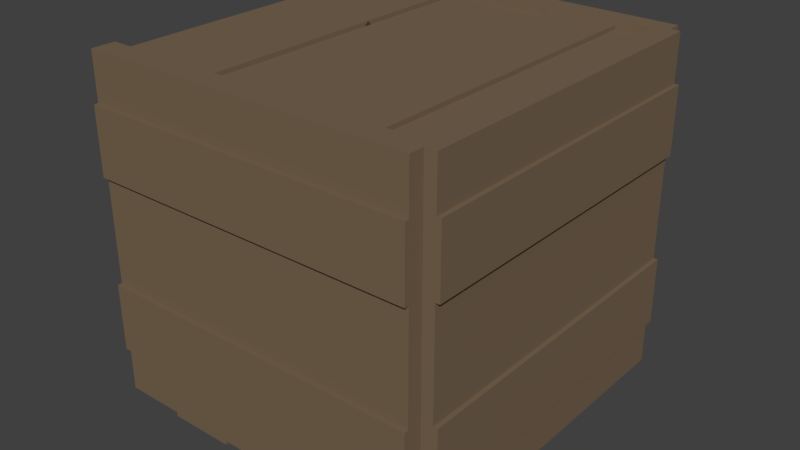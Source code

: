 # Source: crateBroken.blend  (saved by Blender 2.77.0; exported with 4.5.12 LTS)
import bpy
from mathutils import Matrix  # noqa: F401  (used for matrix-valued properties, if any)

bpy.ops.wm.read_factory_settings(use_empty=True)
scene = bpy.context.scene
scene.name = 'Scene'

# ---- collections
col_collection_1 = bpy.data.collections.new('Collection 1'); scene.collection.children.link(col_collection_1)

# ---- materials (node trees are filled in below, after node groups)
mat_material_001 = bpy.data.materials.new('Material.001')
mat_material_001.alpha_threshold = 0.0
mat_material_001.use_transparent_shadow = False
mat_material_001.diffuse_color = (0.1902, 0.1329, 0.08226, 1.0)
mat_material_001.roughness = 0.5

# ---- material node trees

# ---- world
world_world = bpy.data.worlds.new('World'); scene.world = world_world
world_world.color = (0.05088, 0.05088, 0.05088)
world_world.use_sun_shadow = False
world_world.sun_shadow_jitter_overblur = 0.0
world_world.cycles.sampling_method = 'MANUAL'

# ---- meshes
me_cube_007 = bpy.data.meshes.new('Cube.007')
me_cube_007.from_pydata([(-0.283, -0.4123, 0.5835), (-0.283, -0.4123, 0.6276), (-0.283, 0.2091, 0.5835), (-0.283, 0.2091, 0.6276), (0.3384, -0.4123, 0.5835), (0.3384, -0.4123, 0.6276), (0.3384, 0.2091, 0.5835), (0.3384, 0.2091, 0.6276), (-0.1955, 0.2091, 0.6276), (-0.07118, 0.2091, 0.6276), (0.1259, 0.2091, 0.6276), (0.2529, 0.2091, 0.6276), (0.1774, 0.2091, 0.5835), (0.0531, 0.2091, 0.5835), (-0.07118, 0.2091, 0.5835), (-0.1955, 0.2091, 0.5835), (0.2529, -0.4123, 0.6276), (0.1259, -0.4123, 0.6276), (-0.07118, -0.4123, 0.6276), (-0.1955, -0.4123, 0.6276), (-0.1955, -0.4123, 0.5835), (-0.07118, -0.4123, 0.5835), (0.0531, -0.4123, 0.5835), (0.1774, -0.4123, 0.5835), (-0.1955, 0.2091, 0.6357), (-0.07118, 0.2091, 0.6357), (0.1259, 0.2091, 0.6357), (0.2529, 0.2091, 0.6357), (0.2529, -0.4123, 0.6357), (0.1259, -0.4123, 0.6357), (-0.07118, -0.4123, 0.6357), (-0.1955, -0.4123, 0.6357), (0.1774, -0.03566, 0.5835), (0.1259, -0.1183, 0.6276), (0.2529, -0.02745, 0.6357), (-0.07118, -0.0288, 0.6276), (0.1259, -0.1261, 0.6357), (-0.1955, -0.09116, 0.6276), (-0.07118, -0.03588, 0.6357), (0.3384, -0.005465, 0.6276), (-0.283, -0.07765, 0.6276), (-0.1955, -0.05241, 0.5835), (-0.1955, -0.09824, 0.6357), (-0.07118, -0.09018, 0.5835), (0.3384, -0.000407, 0.5835), (-0.283, -0.09634, 0.5835), (0.0531, -0.1322, 0.5835), (0.2529, -0.01966, 0.6276), (0.1022, -0.1368, 0.6276), (0.02785, -0.1519, 0.5835), (-0.214, -0.1004, 0.6276), (-0.1602, -0.03473, 0.5835), (-0.283, -0.1086, 0.5975), (0.1913, -0.02481, 0.5835), (0.1259, -0.1183, 0.6276), (0.1022, -0.1368, 0.6276), (-0.07118, -0.0288, 0.6276), (-0.1955, -0.05241, 0.5835), (-0.283, -0.09634, 0.5835), (0.0531, -0.1322, 0.5835), (0.02785, -0.1519, 0.5835), (-0.07118, -0.09018, 0.5835), (0.2529, -0.02745, 0.6357), (0.1259, -0.1261, 0.6357), (-0.1955, -0.09116, 0.6276), (-0.1955, -0.09824, 0.6357), (-0.214, -0.1004, 0.6276), (-0.283, -0.07765, 0.6276), (0.2529, -0.01966, 0.6276), (-0.07118, -0.03588, 0.6357), (-0.1602, -0.03473, 0.5835), (0.1774, -0.03566, 0.5835), (-0.283, -0.1086, 0.5975), (0.3384, -0.000407, 0.5835), (0.3384, -0.005465, 0.6276), (0.1913, -0.02481, 0.5835)], [], [(1, 40, 72, 58, 0), (11, 7, 6, 12), (7, 74, 44, 6), (19, 1, 0, 20), (23, 32, 75, 73, 4), (19, 37, 66, 40, 1), (5, 39, 68, 16), (16, 68, 62, 28), (17, 54, 55, 35, 18), (18, 35, 38, 30), (0, 58, 41, 20), (20, 41, 70, 61, 21), (21, 61, 60, 46, 22), (22, 46, 32, 23), (5, 16, 23, 4), (16, 17, 22, 23), (17, 18, 21, 22), (18, 19, 20, 21), (3, 8, 15, 2), (8, 9, 14, 15), (9, 10, 13, 14), (10, 11, 12, 13), (28, 62, 36, 29), (30, 38, 65, 31), (11, 10, 26, 27), (9, 8, 24, 25), (8, 64, 42, 24), (10, 33, 63, 26), (19, 18, 30, 31), (17, 16, 28, 29), (45, 57, 52), (56, 48, 33, 10, 9), (57, 45, 2, 15), (59, 49, 43, 14, 13), (63, 34, 27, 26), (65, 37, 19, 31), (67, 50, 64, 8, 3), (34, 47, 11, 27), (69, 56, 9, 25), (43, 51, 57, 15, 14), (71, 59, 13, 12), (42, 69, 25, 24), (36, 54, 17, 29), (45, 52, 67, 3, 2), (73, 39, 5, 4), (44, 53, 71, 12, 6), (47, 74, 7, 11), (57, 50, 67), (52, 57, 67), (50, 57, 64), (57, 51, 42), (42, 51, 69), (51, 43, 69), (56, 43, 49), (69, 43, 56), (56, 49, 48), (49, 59, 48), (48, 59, 33), (63, 33, 47, 34), (71, 47, 33, 59), (71, 53, 47), (74, 47, 53, 44), (62, 68, 75, 32), (54, 36, 32), (36, 62, 32), (46, 60, 54, 32), (54, 60, 55), (61, 35, 60), (35, 55, 60), (38, 35, 37, 65), (70, 37, 35, 61), (41, 37, 70), (37, 41, 66), (58, 72, 41), (41, 72, 66), (40, 66, 72)])
me_cube_007.materials.append(mat_material_001)
me_cube_007.use_remesh_preserve_volume = False
me_cube_007.use_remesh_preserve_attributes = False
me_cube_007.use_mirror_vertex_groups = False
me_cube_007.update()
me_cube_010 = bpy.data.meshes.new('Cube.010')
me_cube_010.from_pydata([(-0.3107, -0.4283, 0.5857), (-0.3107, -0.4283, 0.6298), (-0.3107, 0.1931, 0.5857), (-0.3107, 0.1931, 0.6298), (0.3107, -0.4283, 0.5857), (0.3107, -0.4283, 0.6298), (0.3107, 0.1931, 0.5857), (0.3107, 0.1931, 0.6298), (-0.2231, 0.1931, 0.6298), (-0.09886, 0.1931, 0.6298), (0.09822, 0.1931, 0.6298), (0.2252, 0.1931, 0.6298), (0.1497, 0.1931, 0.5857), (0.02542, 0.1931, 0.5857), (-0.09886, 0.1931, 0.5857), (-0.2231, 0.1931, 0.5857), (0.2252, -0.4283, 0.6298), (0.09822, -0.4283, 0.6298), (-0.09886, -0.4283, 0.6298), (-0.2231, -0.4283, 0.6298), (-0.2231, -0.4283, 0.5857), (-0.09886, -0.4283, 0.5857), (0.02542, -0.4283, 0.5857), (0.1497, -0.4283, 0.5857), (-0.2231, 0.1931, 0.6378), (-0.09886, 0.1931, 0.6378), (0.09822, 0.1931, 0.6378), (0.2252, 0.1931, 0.6378), (0.2252, -0.4283, 0.6378), (0.09822, -0.4283, 0.6378), (-0.09886, -0.4283, 0.6378), (-0.2231, -0.4283, 0.6378), (0.1497, -0.05162, 0.5857), (0.09822, -0.1343, 0.6298), (0.2252, -0.04342, 0.6378), (-0.09886, -0.04477, 0.6298), (0.09822, -0.1421, 0.6378), (-0.2231, -0.1071, 0.6298), (-0.09886, -0.05185, 0.6378), (0.3107, -0.02143, 0.6298), (-0.3107, -0.09361, 0.6298), (-0.2231, -0.06837, 0.5857), (-0.2231, -0.1142, 0.6378), (-0.09886, -0.1061, 0.5857), (0.3107, -0.01637, 0.5857), (-0.3107, -0.1123, 0.5857), (0.02542, -0.1482, 0.5857), (0.2252, -0.03562, 0.6298), (0.07448, -0.1527, 0.6298), (0.0001686, -0.1678, 0.5857), (-0.2416, -0.1164, 0.6298), (-0.1879, -0.05069, 0.5857), (-0.3107, -0.1246, 0.5997), (0.1637, -0.04077, 0.5857), (0.09822, -0.1343, 0.6298), (0.07448, -0.1527, 0.6298), (-0.09886, -0.04477, 0.6298), (-0.2231, -0.06837, 0.5857), (-0.3107, -0.1123, 0.5857), (0.02542, -0.1482, 0.5857), (0.0001686, -0.1678, 0.5857), (-0.09886, -0.1061, 0.5857), (0.2252, -0.04342, 0.6378), (0.09822, -0.1421, 0.6378), (-0.2231, -0.1071, 0.6298), (-0.2231, -0.1142, 0.6378), (-0.2416, -0.1164, 0.6298), (-0.3107, -0.09361, 0.6298), (0.2252, -0.03562, 0.6298), (-0.09886, -0.05185, 0.6378), (-0.1879, -0.05069, 0.5857), (0.1497, -0.05162, 0.5857), (-0.3107, -0.1246, 0.5997), (0.3107, -0.01637, 0.5857), (0.3107, -0.02143, 0.6298), (0.1637, -0.04077, 0.5857)], [], [(1, 40, 72, 58, 0), (11, 7, 6, 12), (7, 74, 44, 6), (19, 1, 0, 20), (23, 32, 75, 73, 4), (19, 37, 66, 40, 1), (5, 39, 68, 16), (16, 68, 62, 28), (17, 54, 55, 35, 18), (18, 35, 38, 30), (0, 58, 41, 20), (20, 41, 70, 61, 21), (21, 61, 60, 46, 22), (22, 46, 32, 23), (5, 16, 23, 4), (16, 17, 22, 23), (17, 18, 21, 22), (18, 19, 20, 21), (3, 8, 15, 2), (8, 9, 14, 15), (9, 10, 13, 14), (10, 11, 12, 13), (28, 62, 36, 29), (30, 38, 65, 31), (11, 10, 26, 27), (9, 8, 24, 25), (8, 64, 42, 24), (10, 33, 63, 26), (19, 18, 30, 31), (17, 16, 28, 29), (45, 57, 52), (56, 48, 33, 10, 9), (57, 45, 2, 15), (59, 49, 43, 14, 13), (63, 34, 27, 26), (65, 37, 19, 31), (67, 50, 64, 8, 3), (34, 47, 11, 27), (69, 56, 9, 25), (43, 51, 57, 15, 14), (71, 59, 13, 12), (42, 69, 25, 24), (36, 54, 17, 29), (45, 52, 67, 3, 2), (73, 39, 5, 4), (44, 53, 71, 12, 6), (47, 74, 7, 11), (57, 50, 67), (52, 57, 67), (50, 57, 64), (57, 51, 42), (42, 51, 69), (51, 43, 69), (56, 43, 49), (69, 43, 56), (56, 49, 48), (49, 59, 48), (48, 59, 33), (63, 33, 47, 34), (71, 47, 33, 59), (71, 53, 47), (74, 47, 53, 44), (62, 68, 75, 32), (54, 36, 32), (36, 62, 32), (46, 60, 54, 32), (54, 60, 55), (61, 35, 60), (35, 55, 60), (38, 35, 37, 65), (70, 37, 35, 61), (41, 37, 70), (37, 41, 66), (58, 72, 41), (41, 72, 66), (40, 66, 72)])
me_cube_010.materials.append(mat_material_001)
me_cube_010.use_remesh_preserve_volume = False
me_cube_010.use_remesh_preserve_attributes = False
me_cube_010.use_mirror_vertex_groups = False
me_cube_010.update()
me_cube_009 = bpy.data.meshes.new('Cube.009')
me_cube_009.from_pydata([(-0.3107, -0.4283, 0.5857), (-0.3107, -0.4283, 0.6298), (-0.3107, 0.1931, 0.5857), (-0.3107, 0.1931, 0.6298), (0.3107, -0.4283, 0.5857), (0.3107, -0.4283, 0.6298), (0.3107, 0.1931, 0.5857), (0.3107, 0.1931, 0.6298), (-0.2231, 0.1931, 0.6298), (-0.09886, 0.1931, 0.6298), (0.09822, 0.1931, 0.6298), (0.2252, 0.1931, 0.6298), (0.1497, 0.1931, 0.5857), (0.02542, 0.1931, 0.5857), (-0.09886, 0.1931, 0.5857), (-0.2231, 0.1931, 0.5857), (0.2252, -0.4283, 0.6298), (0.09822, -0.4283, 0.6298), (-0.09886, -0.4283, 0.6298), (-0.2231, -0.4283, 0.6298), (-0.2231, -0.4283, 0.5857), (-0.09886, -0.4283, 0.5857), (0.02542, -0.4283, 0.5857), (0.1497, -0.4283, 0.5857), (-0.2231, 0.1931, 0.6378), (-0.09886, 0.1931, 0.6378), (0.09822, 0.1931, 0.6378), (0.2252, 0.1931, 0.6378), (0.2252, -0.4283, 0.6378), (0.09822, -0.4283, 0.6378), (-0.09886, -0.4283, 0.6378), (-0.2231, -0.4283, 0.6378), (0.1497, -0.05162, 0.5857), (0.09822, -0.1343, 0.6298), (0.2252, -0.04342, 0.6378), (-0.09886, -0.04477, 0.6298), (0.09822, -0.1421, 0.6378), (-0.2231, -0.1071, 0.6298), (-0.09886, -0.05185, 0.6378), (0.3107, -0.02143, 0.6298), (-0.3107, -0.09361, 0.6298), (-0.2231, -0.06837, 0.5857), (-0.2231, -0.1142, 0.6378), (-0.09886, -0.1061, 0.5857), (0.3107, -0.01637, 0.5857), (-0.3107, -0.1123, 0.5857), (0.02542, -0.1482, 0.5857), (0.2252, -0.03562, 0.6298), (0.07448, -0.1527, 0.6298), (0.0001686, -0.1678, 0.5857), (-0.2416, -0.1164, 0.6298), (-0.1879, -0.05069, 0.5857), (-0.3107, -0.1246, 0.5997), (0.1637, -0.04077, 0.5857), (0.09822, -0.1343, 0.6298), (0.07448, -0.1527, 0.6298), (-0.09886, -0.04477, 0.6298), (-0.2231, -0.06837, 0.5857), (-0.3107, -0.1123, 0.5857), (0.02542, -0.1482, 0.5857), (0.0001686, -0.1678, 0.5857), (-0.09886, -0.1061, 0.5857), (0.2252, -0.04342, 0.6378), (0.09822, -0.1421, 0.6378), (-0.2231, -0.1071, 0.6298), (-0.2231, -0.1142, 0.6378), (-0.2416, -0.1164, 0.6298), (-0.3107, -0.09361, 0.6298), (0.2252, -0.03562, 0.6298), (-0.09886, -0.05185, 0.6378), (-0.1879, -0.05069, 0.5857), (0.1497, -0.05162, 0.5857), (-0.3107, -0.1246, 0.5997), (0.3107, -0.01637, 0.5857), (0.3107, -0.02143, 0.6298), (0.1637, -0.04077, 0.5857)], [], [(1, 40, 72, 58, 0), (11, 7, 6, 12), (7, 74, 44, 6), (19, 1, 0, 20), (23, 32, 75, 73, 4), (19, 37, 66, 40, 1), (5, 39, 68, 16), (16, 68, 62, 28), (17, 54, 55, 35, 18), (18, 35, 38, 30), (0, 58, 41, 20), (20, 41, 70, 61, 21), (21, 61, 60, 46, 22), (22, 46, 32, 23), (5, 16, 23, 4), (16, 17, 22, 23), (17, 18, 21, 22), (18, 19, 20, 21), (3, 8, 15, 2), (8, 9, 14, 15), (9, 10, 13, 14), (10, 11, 12, 13), (28, 62, 36, 29), (30, 38, 65, 31), (11, 10, 26, 27), (9, 8, 24, 25), (8, 64, 42, 24), (10, 33, 63, 26), (19, 18, 30, 31), (17, 16, 28, 29), (45, 57, 52), (56, 48, 33, 10, 9), (57, 45, 2, 15), (59, 49, 43, 14, 13), (63, 34, 27, 26), (65, 37, 19, 31), (67, 50, 64, 8, 3), (34, 47, 11, 27), (69, 56, 9, 25), (43, 51, 57, 15, 14), (71, 59, 13, 12), (42, 69, 25, 24), (36, 54, 17, 29), (45, 52, 67, 3, 2), (73, 39, 5, 4), (44, 53, 71, 12, 6), (47, 74, 7, 11), (57, 50, 67), (52, 57, 67), (50, 57, 64), (57, 51, 42), (42, 51, 69), (51, 43, 69), (56, 43, 49), (69, 43, 56), (56, 49, 48), (49, 59, 48), (48, 59, 33), (63, 33, 47, 34), (71, 47, 33, 59), (71, 53, 47), (74, 47, 53, 44), (62, 68, 75, 32), (54, 36, 32), (36, 62, 32), (46, 60, 54, 32), (54, 60, 55), (61, 35, 60), (35, 55, 60), (38, 35, 37, 65), (70, 37, 35, 61), (41, 37, 70), (37, 41, 66), (58, 72, 41), (41, 72, 66), (40, 66, 72)])
me_cube_009.materials.append(mat_material_001)
me_cube_009.use_remesh_preserve_volume = False
me_cube_009.use_remesh_preserve_attributes = False
me_cube_009.use_mirror_vertex_groups = False
me_cube_009.update()
me_cube_008 = bpy.data.meshes.new('Cube.008')
me_cube_008.from_pydata([(-0.3107, -0.4283, 0.5857), (-0.3107, -0.4283, 0.6298), (-0.3107, 0.1931, 0.5857), (-0.3107, 0.1931, 0.6298), (0.3107, -0.4283, 0.5857), (0.3107, -0.4283, 0.6298), (0.3107, 0.1931, 0.5857), (0.3107, 0.1931, 0.6298), (-0.2231, 0.1931, 0.6298), (-0.09886, 0.1931, 0.6298), (0.09822, 0.1931, 0.6298), (0.2252, 0.1931, 0.6298), (0.1497, 0.1931, 0.5857), (0.02542, 0.1931, 0.5857), (-0.09886, 0.1931, 0.5857), (-0.2231, 0.1931, 0.5857), (0.2252, -0.4283, 0.6298), (0.09822, -0.4283, 0.6298), (-0.09886, -0.4283, 0.6298), (-0.2231, -0.4283, 0.6298), (-0.2231, -0.4283, 0.5857), (-0.09886, -0.4283, 0.5857), (0.02542, -0.4283, 0.5857), (0.1497, -0.4283, 0.5857), (-0.2231, 0.1931, 0.6378), (-0.09886, 0.1931, 0.6378), (0.09822, 0.1931, 0.6378), (0.2252, 0.1931, 0.6378), (0.2252, -0.4283, 0.6378), (0.09822, -0.4283, 0.6378), (-0.09886, -0.4283, 0.6378), (-0.2231, -0.4283, 0.6378), (0.1497, -0.05162, 0.5857), (0.09822, -0.1343, 0.6298), (0.2252, -0.04342, 0.6378), (-0.09886, -0.04477, 0.6298), (0.09822, -0.1421, 0.6378), (-0.2231, -0.1071, 0.6298), (-0.09886, -0.05185, 0.6378), (0.3107, -0.02143, 0.6298), (-0.3107, -0.09361, 0.6298), (-0.2231, -0.06837, 0.5857), (-0.2231, -0.1142, 0.6378), (-0.09886, -0.1061, 0.5857), (0.3107, -0.01637, 0.5857), (-0.3107, -0.1123, 0.5857), (0.02542, -0.1482, 0.5857), (0.2252, -0.03562, 0.6298), (0.07448, -0.1527, 0.6298), (0.0001686, -0.1678, 0.5857), (-0.2416, -0.1164, 0.6298), (-0.1879, -0.05069, 0.5857), (-0.3107, -0.1246, 0.5997), (0.1637, -0.04077, 0.5857), (0.09822, -0.1343, 0.6298), (0.07448, -0.1527, 0.6298), (-0.09886, -0.04477, 0.6298), (-0.2231, -0.06837, 0.5857), (-0.3107, -0.1123, 0.5857), (0.02542, -0.1482, 0.5857), (0.0001686, -0.1678, 0.5857), (-0.09886, -0.1061, 0.5857), (0.2252, -0.04342, 0.6378), (0.09822, -0.1421, 0.6378), (-0.2231, -0.1071, 0.6298), (-0.2231, -0.1142, 0.6378), (-0.2416, -0.1164, 0.6298), (-0.3107, -0.09361, 0.6298), (0.2252, -0.03562, 0.6298), (-0.09886, -0.05185, 0.6378), (-0.1879, -0.05069, 0.5857), (0.1497, -0.05162, 0.5857), (-0.3107, -0.1246, 0.5997), (0.3107, -0.01637, 0.5857), (0.3107, -0.02143, 0.6298), (0.1637, -0.04077, 0.5857)], [], [(1, 40, 72, 58, 0), (11, 7, 6, 12), (7, 74, 44, 6), (19, 1, 0, 20), (23, 32, 75, 73, 4), (19, 37, 66, 40, 1), (5, 39, 68, 16), (16, 68, 62, 28), (17, 54, 55, 35, 18), (18, 35, 38, 30), (0, 58, 41, 20), (20, 41, 70, 61, 21), (21, 61, 60, 46, 22), (22, 46, 32, 23), (5, 16, 23, 4), (16, 17, 22, 23), (17, 18, 21, 22), (18, 19, 20, 21), (3, 8, 15, 2), (8, 9, 14, 15), (9, 10, 13, 14), (10, 11, 12, 13), (28, 62, 36, 29), (30, 38, 65, 31), (11, 10, 26, 27), (9, 8, 24, 25), (8, 64, 42, 24), (10, 33, 63, 26), (19, 18, 30, 31), (17, 16, 28, 29), (45, 57, 52), (56, 48, 33, 10, 9), (57, 45, 2, 15), (59, 49, 43, 14, 13), (63, 34, 27, 26), (65, 37, 19, 31), (67, 50, 64, 8, 3), (34, 47, 11, 27), (69, 56, 9, 25), (43, 51, 57, 15, 14), (71, 59, 13, 12), (42, 69, 25, 24), (36, 54, 17, 29), (45, 52, 67, 3, 2), (73, 39, 5, 4), (44, 53, 71, 12, 6), (47, 74, 7, 11), (57, 50, 67), (52, 57, 67), (50, 57, 64), (57, 51, 42), (42, 51, 69), (51, 43, 69), (56, 43, 49), (69, 43, 56), (56, 49, 48), (49, 59, 48), (48, 59, 33), (63, 33, 47, 34), (71, 47, 33, 59), (71, 53, 47), (74, 47, 53, 44), (62, 68, 75, 32), (54, 36, 32), (36, 62, 32), (46, 60, 54, 32), (54, 60, 55), (61, 35, 60), (35, 55, 60), (38, 35, 37, 65), (70, 37, 35, 61), (41, 37, 70), (37, 41, 66), (58, 72, 41), (41, 72, 66), (40, 66, 72)])
me_cube_008.materials.append(mat_material_001)
me_cube_008.use_remesh_preserve_volume = False
me_cube_008.use_remesh_preserve_attributes = False
me_cube_008.use_mirror_vertex_groups = False
me_cube_008.update()
me_cube_004 = bpy.data.meshes.new('Cube.004')
me_cube_004.from_pydata([(-0.3107, -0.4283, 0.5857), (-0.3107, -0.4283, 0.6298), (-0.3107, 0.1931, 0.5857), (-0.3107, 0.1931, 0.6298), (0.3107, -0.4283, 0.5857), (0.3107, -0.4283, 0.6298), (0.3107, 0.1931, 0.5857), (0.3107, 0.1931, 0.6298), (-0.2231, 0.1931, 0.6298), (-0.09886, 0.1931, 0.6298), (0.09822, 0.1931, 0.6298), (0.2252, 0.1931, 0.6298), (0.1497, 0.1931, 0.5857), (0.02542, 0.1931, 0.5857), (-0.09886, 0.1931, 0.5857), (-0.2231, 0.1931, 0.5857), (0.2252, -0.4283, 0.6298), (0.09822, -0.4283, 0.6298), (-0.09886, -0.4283, 0.6298), (-0.2231, -0.4283, 0.6298), (-0.2231, -0.4283, 0.5857), (-0.09886, -0.4283, 0.5857), (0.02542, -0.4283, 0.5857), (0.1497, -0.4283, 0.5857), (-0.2231, 0.1931, 0.6378), (-0.09886, 0.1931, 0.6378), (0.09822, 0.1931, 0.6378), (0.2252, 0.1931, 0.6378), (0.2252, -0.4283, 0.6378), (0.09822, -0.4283, 0.6378), (-0.09886, -0.4283, 0.6378), (-0.2231, -0.4283, 0.6378)], [], [(1, 3, 2, 0), (11, 7, 6, 12), (7, 5, 4, 6), (19, 1, 0, 20), (23, 12, 6, 4), (19, 8, 3, 1), (5, 7, 11, 16), (16, 11, 27, 28), (17, 10, 9, 18), (18, 9, 25, 30), (0, 2, 15, 20), (20, 15, 14, 21), (21, 14, 13, 22), (22, 13, 12, 23), (5, 16, 23, 4), (16, 17, 22, 23), (17, 18, 21, 22), (18, 19, 20, 21), (3, 8, 15, 2), (8, 9, 14, 15), (9, 10, 13, 14), (10, 11, 12, 13), (28, 27, 26, 29), (30, 25, 24, 31), (11, 10, 26, 27), (9, 8, 24, 25), (8, 19, 31, 24), (10, 17, 29, 26), (19, 18, 30, 31), (17, 16, 28, 29)])
me_cube_004.materials.append(mat_material_001)
me_cube_004.use_remesh_preserve_volume = False
me_cube_004.use_remesh_preserve_attributes = False
me_cube_004.use_mirror_vertex_groups = False
me_cube_004.update()
me_cube_001 = bpy.data.meshes.new('Cube.001')
me_cube_001.from_pydata([(-0.3107, -0.4283, 0.5857), (-0.3107, -0.4283, 0.6298), (-0.3107, 0.1931, 0.5857), (-0.3107, 0.1931, 0.6298), (0.3107, -0.4283, 0.5857), (0.3107, -0.4283, 0.6298), (0.3107, 0.1931, 0.5857), (0.3107, 0.1931, 0.6298), (-0.2231, 0.1931, 0.6298), (-0.09886, 0.1931, 0.6298), (0.09822, 0.1931, 0.6298), (0.2252, 0.1931, 0.6298), (0.1497, 0.1931, 0.5857), (0.02542, 0.1931, 0.5857), (-0.09886, 0.1931, 0.5857), (-0.2231, 0.1931, 0.5857), (0.2252, -0.4283, 0.6298), (0.09822, -0.4283, 0.6298), (-0.09886, -0.4283, 0.6298), (-0.2231, -0.4283, 0.6298), (-0.2231, -0.4283, 0.5857), (-0.09886, -0.4283, 0.5857), (0.02542, -0.4283, 0.5857), (0.1497, -0.4283, 0.5857), (-0.2231, 0.1931, 0.6378), (-0.09886, 0.1931, 0.6378), (0.09822, 0.1931, 0.6378), (0.2252, 0.1931, 0.6378), (0.2252, -0.4283, 0.6378), (0.09822, -0.4283, 0.6378), (-0.09886, -0.4283, 0.6378), (-0.2231, -0.4283, 0.6378), (0.1497, -0.05162, 0.5857), (0.09822, -0.1343, 0.6298), (0.2252, -0.04342, 0.6378), (-0.09886, -0.04477, 0.6298), (0.09822, -0.1421, 0.6378), (-0.2231, -0.1071, 0.6298), (-0.09886, -0.05185, 0.6378), (0.3107, -0.02143, 0.6298), (-0.3107, -0.09361, 0.6298), (-0.2231, -0.06837, 0.5857), (-0.2231, -0.1142, 0.6378), (-0.09886, -0.1061, 0.5857), (0.3107, -0.01637, 0.5857), (-0.3107, -0.1123, 0.5857), (0.02542, -0.1482, 0.5857), (0.2252, -0.03562, 0.6298), (0.07448, -0.1527, 0.6298), (0.0001686, -0.1678, 0.5857), (-0.2416, -0.1164, 0.6298), (-0.1879, -0.05069, 0.5857), (-0.3107, -0.1246, 0.5997), (0.1637, -0.04077, 0.5857), (0.09822, -0.1343, 0.6298), (0.07448, -0.1527, 0.6298), (-0.09886, -0.04477, 0.6298), (-0.2231, -0.06837, 0.5857), (-0.3107, -0.1123, 0.5857), (0.02542, -0.1482, 0.5857), (0.0001686, -0.1678, 0.5857), (-0.09886, -0.1061, 0.5857), (0.2252, -0.04342, 0.6378), (0.09822, -0.1421, 0.6378), (-0.2231, -0.1071, 0.6298), (-0.2231, -0.1142, 0.6378), (-0.2416, -0.1164, 0.6298), (-0.3107, -0.09361, 0.6298), (0.2252, -0.03562, 0.6298), (-0.09886, -0.05185, 0.6378), (-0.1879, -0.05069, 0.5857), (0.1497, -0.05162, 0.5857), (-0.3107, -0.1246, 0.5997), (0.3107, -0.01637, 0.5857), (0.3107, -0.02143, 0.6298), (0.1637, -0.04077, 0.5857)], [], [(1, 40, 72, 58, 0), (11, 7, 6, 12), (7, 74, 44, 6), (19, 1, 0, 20), (23, 32, 75, 73, 4), (19, 37, 66, 40, 1), (5, 39, 68, 16), (16, 68, 62, 28), (17, 54, 55, 35, 18), (18, 35, 38, 30), (0, 58, 41, 20), (20, 41, 70, 61, 21), (21, 61, 60, 46, 22), (22, 46, 32, 23), (5, 16, 23, 4), (16, 17, 22, 23), (17, 18, 21, 22), (18, 19, 20, 21), (3, 8, 15, 2), (8, 9, 14, 15), (9, 10, 13, 14), (10, 11, 12, 13), (28, 62, 36, 29), (30, 38, 65, 31), (11, 10, 26, 27), (9, 8, 24, 25), (8, 64, 42, 24), (10, 33, 63, 26), (19, 18, 30, 31), (17, 16, 28, 29), (45, 57, 52), (56, 48, 33, 10, 9), (57, 45, 2, 15), (59, 49, 43, 14, 13), (63, 34, 27, 26), (65, 37, 19, 31), (67, 50, 64, 8, 3), (34, 47, 11, 27), (69, 56, 9, 25), (43, 51, 57, 15, 14), (71, 59, 13, 12), (42, 69, 25, 24), (36, 54, 17, 29), (45, 52, 67, 3, 2), (73, 39, 5, 4), (44, 53, 71, 12, 6), (47, 74, 7, 11), (57, 50, 67), (52, 57, 67), (50, 57, 64), (57, 51, 42), (42, 51, 69), (51, 43, 69), (56, 43, 49), (69, 43, 56), (56, 49, 48), (49, 59, 48), (48, 59, 33), (63, 33, 47, 34), (71, 47, 33, 59), (71, 53, 47), (74, 47, 53, 44), (62, 68, 75, 32), (54, 36, 32), (36, 62, 32), (46, 60, 54, 32), (54, 60, 55), (61, 35, 60), (35, 55, 60), (38, 35, 37, 65), (70, 37, 35, 61), (41, 37, 70), (37, 41, 66), (58, 72, 41), (41, 72, 66), (40, 66, 72)])
me_cube_001.materials.append(mat_material_001)
me_cube_001.use_remesh_preserve_volume = False
me_cube_001.use_remesh_preserve_attributes = False
me_cube_001.use_mirror_vertex_groups = False
me_cube_001.update()

# ---- objects
ob_lid_half_001 = bpy.data.objects.new('lid half.001', me_cube_007)
ob_lid_half_004 = bpy.data.objects.new('lid half.004', me_cube_010)
ob_lid_half_003 = bpy.data.objects.new('lid half.003', me_cube_009)
ob_lid_half_002 = bpy.data.objects.new('lid half.002', me_cube_008)
ob_lid_003 = bpy.data.objects.new('lid.003', me_cube_004)
ob_lid_half = bpy.data.objects.new('lid half', me_cube_001)

# ---- transforms, parenting, visibility, modifiers, constraints
ob_lid_half_001.location = (0.0, 0.0, 0.0)
ob_lid_half_001.rotation_euler = (0.0, 1.571, 0.0)
ob_lid_half_001.lineart.crease_threshold = 0.0
ob_lid_half_004.parent = ob_lid_half_001
ob_lid_half_004.matrix_parent_inverse = Matrix(((-4.371e-08, 0.0, -1.0, 0.02768), (0.0, 1.0, 0.0, 0.01596), (1.0, 0.0, -4.371e-08, -0.002167), (0.0, 0.0, 0.0, 1.0)))
ob_lid_half_004.location = (0.4155, 0.1738, 0.0)
ob_lid_half_004.rotation_euler = (1.571, 1.571, 0.0)
ob_lid_half_004.lineart.crease_threshold = 0.0
ob_lid_half_003.parent = ob_lid_half_001
ob_lid_half_003.matrix_parent_inverse = Matrix(((-4.371e-08, 0.0, -1.0, 0.02768), (0.0, 1.0, 0.0, 0.01596), (1.0, 0.0, -4.371e-08, -0.002167), (0.0, 0.0, 0.0, 1.0)))
ob_lid_half_003.location = (0.6248, -0.01158, -0.01561)
ob_lid_half_003.rotation_euler = (0.0, -1.571, 0.0)
ob_lid_half_003.lineart.crease_threshold = 0.0
ob_lid_half_002.parent = ob_lid_half_001
ob_lid_half_002.matrix_parent_inverse = Matrix(((-4.371e-08, 0.0, -1.0, 0.02768), (0.0, 1.0, 0.0, 0.01596), (1.0, 0.0, -4.371e-08, -0.002167), (0.0, 0.0, 0.0, 1.0)))
ob_lid_half_002.location = (0.1834, -0.4094, 0.0)
ob_lid_half_002.rotation_euler = (4.712, 1.571, 0.0)
ob_lid_half_002.lineart.crease_threshold = 0.0
ob_lid_003.parent = ob_lid_half_001
ob_lid_003.matrix_parent_inverse = Matrix(((-4.371e-08, 0.0, -1.0, 0.02768), (0.0, 1.0, 0.0, 0.01596), (1.0, 0.0, -4.371e-08, -0.002167), (0.0, 0.0, 0.0, 1.0)))
ob_lid_003.location = (0.2975, -0.2449, 0.2969)
ob_lid_003.rotation_euler = (3.142, -0.0, 0.0)
ob_lid_003.lineart.crease_threshold = 0.0
ob_lid_half.parent = ob_lid_half_001
ob_lid_half.matrix_parent_inverse = Matrix(((-4.371e-08, 0.0, -1.0, 0.02768), (0.0, 1.0, 0.0, 0.01596), (1.0, 0.0, -4.371e-08, -0.002167), (0.0, 0.0, 0.0, 1.0)))
ob_lid_half.location = (0.2975, -0.01158, -0.3339)
ob_lid_half.lineart.crease_threshold = 0.0

# ---- collection membership
col_collection_1.objects.link(ob_lid_half_001)
col_collection_1.objects.link(ob_lid_half_004)
col_collection_1.objects.link(ob_lid_half_003)
col_collection_1.objects.link(ob_lid_half_002)
col_collection_1.objects.link(ob_lid_003)
col_collection_1.objects.link(ob_lid_half)

# ---- scene / render settings (as saved in the file)
scene.frame_start = 1; scene.frame_end = 250; scene.frame_set(1)
scene.render.engine = 'BLENDER_EEVEE_NEXT'
scene.render.resolution_percentage = 50
scene.render.dither_intensity = 0.0
scene.cycles.use_denoising = False
scene.cycles.samples = 128
scene.cycles.sampling_pattern = 'TABULATED_SOBOL'
scene.cycles.light_sampling_threshold = 0.0
scene.cycles.use_adaptive_sampling = False
scene.cycles.use_light_tree = False
scene.cycles.blur_glossy = 0.0
scene.cycles.sample_clamp_indirect = 0.0
scene.view_settings.view_transform = 'Standard'
bpy.context.view_layer.update()

# ---- added for rendering (the .blend has no active camera and no usable light): camera, sun
cam_auto = bpy.data.cameras.new('AutoCamera')
cam_auto.lens = 50.0
cam_auto.sensor_width = 36.0
cam_auto.clip_end = 1000.0
ob_auto_camera = bpy.data.objects.new('AutoCamera', cam_auto)
scene.collection.objects.link(ob_auto_camera)
ob_auto_camera.location = (1.37632, -1.3813, 0.810182)
ob_auto_camera.rotation_euler = (1.09748, -7.21219e-08, 0.694738)
scene.camera = ob_auto_camera
light_auto_sun = bpy.data.lights.new('AutoSun', 'SUN')
light_auto_sun.energy = 3.0
light_auto_sun.angle = 0.0523599
ob_auto_sun = bpy.data.objects.new('AutoSun', light_auto_sun)
scene.collection.objects.link(ob_auto_sun)
ob_auto_sun.rotation_euler = (0.872665, 0.174533, 0.523599)
bpy.context.view_layer.update()
